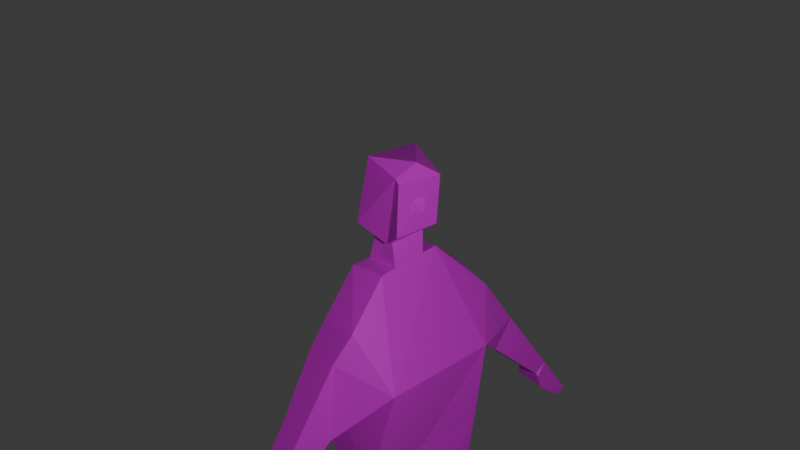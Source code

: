 # Source: meLab.blend  (saved by Blender 5.0.119; exported with 4.5.12 LTS)
import bpy
from mathutils import Matrix  # noqa: F401  (used for matrix-valued properties, if any)

bpy.ops.wm.read_factory_settings(use_empty=True)
scene = bpy.context.scene
scene.name = 'Scene'

# ---- collections
col_collection = bpy.data.collections.new('Collection'); scene.collection.children.link(col_collection)

# ---- images (referenced by path relative to the original .blend; pixels are not part of the script)
import os
ASSET_DIR = os.environ.get("B2B_ASSET_DIR", "")  # directory of the original .blend (textures are referenced by path, not embedded)
HERE = os.path.dirname(os.path.abspath(__file__))  # packed textures are extracted next to this script under _unpacked/

def load_image(name, relpath, width, height, colorspace="sRGB"):
    """Load a texture the original file referenced (path relative to the .blend, or extracted next to this script)."""
    p = next((c for c in (os.path.join(HERE, relpath), os.path.join(ASSET_DIR, relpath)) if relpath and os.path.exists(c)), "")
    if p:
        img = bpy.data.images.load(p, check_existing=True)
        img.name = name
    else:  # same state as the original file: an image datablock whose file is absent (Cycles renders it pink)
        img = bpy.data.images.new(name, width, height)
        img.source = "FILE"
        img.filepath = "//" + (relpath or name)
    img.colorspace_settings.name = colorspace
    return img
img_melab_skintexture_png = load_image('meLab_SkinTexture.png', 'meLab_SkinTexture.png', 1024, 1024, 'sRGB')

# ---- materials (node trees are filled in below, after node groups)
mat_material_001 = bpy.data.materials.new('Material.001')

# ---- material node trees
mat_material_001.use_nodes = True; mat_material_001.node_tree.nodes.clear()
_N = mat_material_001.node_tree.nodes; _L = mat_material_001.node_tree.links
n0 = _N.new('ShaderNodeBsdfPrincipled'); n0.name = 'Principled BSDF'; n0.location = (-200, 100)
n1 = _N.new('ShaderNodeOutputMaterial'); n1.name = 'Material Output'; n1.location = (200, 100)
n2 = _N.new('ShaderNodeTexImage'); n2.name = 'Image Texture'; n2.location = (-612, 17)
n2.image = img_melab_skintexture_png
_L.new(n0.outputs[0], n1.inputs[0])
_L.new(n2.outputs[0], n0.inputs[0])
n1.is_active_output = True

# ---- world
world_world = bpy.data.worlds.new('World'); scene.world = world_world
world_world.use_nodes = True; world_world.node_tree.nodes.clear()
_N = world_world.node_tree.nodes; _L = world_world.node_tree.links
n0 = _N.new('ShaderNodeOutputWorld'); n0.name = 'World Output'; n0.location = (200, 100)
n1 = _N.new('ShaderNodeBackground'); n1.name = 'Background'; n1.location = (-200, 100)
n1.inputs[0].default_value = (0.05088, 0.05088, 0.05088, 1.0)
_L.new(n1.outputs[0], n0.inputs[0])
n0.is_active_output = True
world_world.color = (0.05088, 0.05088, 0.05088)
world_world.sun_shadow_jitter_overblur = 0.0

# ---- cameras
cam_camera = bpy.data.cameras.new('Camera')
cam_camera.clip_end = 100.0
cam_camera.ortho_scale = 7.314

# ---- lights
light_light = bpy.data.lights.new('Light', 'POINT')
light_light.energy = 1000.0
light_light.shadow_soft_size = 0.1

# ---- meshes
me_plane_002 = bpy.data.meshes.new('Plane.002')
me_plane_002.from_pydata([(-0.879, -2.522, -0.04516), (0.7487, -2.551, -0.1385), (-0.9726, -0.8528, -0.07256), (0.856, -0.7576, -0.02934), (-2.549, -3.036, -0.06305), (-0.8892, -1.505, -0.4016), (-1.153, -1.128, -0.09072), (-1.612, -1.775, 6.176e-08), (-2.001, -2.687, 6.281e-08), (-2.459, -3.212, -0.08883), (-2.175, -2.951, -0.08883), (-1.214, -2.002, 6.176e-08), (2.566, -3.08, -0.04708), (1.504, -1.682, 1.174e-07), (0.6232, -1.641, -0.3671), (1.262, -1.998, 8.786e-08), (2.396, -3.099, -0.04708), (2.086, -2.844, -0.04708), (2.034, -2.692, 1.533e-07), (-0.5143, -0.3913, -0.1319), (0.3683, -0.4039, -0.1699), (1.047, -1.073, -0.09072), (-0.1206, -2.577, -0.03407), (-0.5392, -5.724, -0.002866), (-0.6962, -3.856, 0.09021), (-0.2248, -3.824, -0.05081), (-0.7462, -5.718, 0.00373), (-0.2908, -5.705, -0.001111), (0.6519, -5.699, 0.00162), (0.1113, -3.802, -0.04551), (0.6358, -3.757, -0.04575), (0.1972, -5.705, -0.0006146), (0.6639, -4.642, -0.0006574), (-0.74, -1.468, 0.7168), (-0.842, -2.536, 0.468), (0.6347, -3.757, 0.364), (0.7192, -2.59, 0.468), (1.056, -1.06, 0.2691), (0.8212, -0.7912, 0.1936), (-0.4607, -0.3916, 0.2386), (-0.9531, -0.8186, 0.3438), (-1.612, -1.775, 0.2691), (-2.496, -3.055, 0.3127), (-1.214, -2.002, 0.2691), (-1.144, -1.115, 0.2691), (-2.169, -2.948, 0.3306), (-2.001, -2.687, 0.2691), (-2.453, -3.209, 0.3306), (2.375, -3.124, 0.3246), (2.545, -3.105, 0.3246), (1.504, -1.682, 0.2691), (0.7213, -1.556, 0.5986), (1.262, -1.998, 0.2691), (2.065, -2.869, 0.3246), (2.034, -2.692, 0.2691), (0.3351, -0.3533, 0.1885), (-0.2259, -3.824, 0.3589), (-0.06334, -2.571, 0.4307), (-0.7462, -5.718, 0.2728), (-0.5392, -5.724, 0.2662), (-0.6962, -3.856, 0.3593), (-0.2908, -5.705, 0.268), (0.1972, -5.705, 0.2685), (0.6519, -5.699, 0.2707), (0.1102, -3.802, 0.3642), (0.6639, -4.642, 0.2684), (0.3466, -5.357, 0.267), (-0.5691, -5.368, 0.2839), (0.1686, -5.363, 0.2847), (-0.2694, -5.363, 0.2838), (-0.4802, -5.367, 0.2836), (0.6703, -5.35, 0.267), (-0.7533, -5.371, 0.2848), (0.1675, -5.327, -0.01173), (-0.7341, -5.74, 0.8166), (-0.5271, -5.746, 0.81), (-0.7363, -5.592, 0.8184), (-0.2787, -5.727, 0.8117), (0.2093, -5.726, 0.8122), (0.664, -5.721, 0.8145), (0.1855, -5.584, 0.8183), (-0.4633, -5.588, 0.8172), (0.3635, -5.578, 0.8005), (-0.5522, -5.589, 0.8175), (-0.2525, -5.584, 0.8173), (0.6872, -5.571, 0.8005), (2.188, -2.59, 0.2691), (2.04, -2.715, 0.3046), (2.033, -2.72, 0.3046), (2.194, -2.598, 1.734e-07), (-2.168, -2.558, 6.497e-08), (-2.173, -2.565, 0.2691), (0.1861, -0.1169, 0.1542), (-0.2992, -0.1355, 0.1418), (-0.4021, 0.03305, -0.1852), (0.09707, 0.135, -0.2462), (0.3601, 0.01661, 0.06834), (0.1632, 0.02613, 0.369), (-0.3518, 0.6532, 0.3202), (-0.3761, 0.788, -0.03323), (0.3285, 0.7089, -0.112), (0.1649, 0.5768, 0.4086), (-0.3588, 0.6106, 0.3712), (-0.1037, 0.7624, 0.348), (-0.348, 0.01827, 0.3318), (-0.236, -0.1409, 0.1506), (-0.2366, 0.1166, -0.1787), (-0.2724, 0.001201, -0.03235), (0.1306, 0.1041, -0.1042), (0.1447, -0.4007, -0.1603), (-0.2744, -0.3947, -0.1422), (0.1438, -0.3626, 0.2006), (-0.2683, -0.3824, 0.2265), (-0.09032, 0.2498, 0.4407), (-0.0977, 0.5938, 0.3899), (-0.09236, 0.3884, 0.3755), (-0.1606, 0.3886, 0.3703), (-0.01562, 0.3881, 0.3813), (-0.143, 0.2517, 0.3685), (-0.03874, 0.2517, 0.3733)], [], [(14, 1, 22), (5, 22, 0), (0, 25, 24), (22, 25, 0), (24, 23, 26), (23, 25, 27), (23, 24, 25), (8, 7, 11), (11, 6, 5), (9, 4, 10), (10, 4, 8), (7, 8, 90), (19, 5, 2), (2, 5, 6), (6, 11, 7), (20, 5, 19, 110, 109), (21, 20, 3), (16, 17, 12), (12, 18, 89), (13, 14, 21), (21, 14, 20), (29, 32, 31, 73), (31, 32, 28), (22, 1, 29), (29, 30, 32), (29, 1, 30), (20, 14, 5), (5, 14, 22), (12, 17, 18), (18, 15, 13), (15, 14, 13), (51, 57, 36), (33, 34, 57), (34, 60, 56), (57, 34, 56), (60, 72, 67), (71, 66, 82, 85), (63, 71, 85, 79), (46, 43, 41), (43, 33, 44), (47, 45, 42), (45, 46, 42), (41, 91, 46), (39, 40, 33), (40, 44, 33), (44, 41, 43), (55, 111, 112, 39, 33), (37, 38, 55), (48, 49, 53), (49, 86, 87), (50, 37, 51), (37, 55, 51), (64, 68, 66, 65), (72, 58, 74, 76), (57, 64, 36), (64, 65, 35), (64, 35, 36), (55, 33, 51), (33, 57, 51), (49, 87, 88, 53), (54, 50, 52), (52, 50, 51), (12, 89, 86, 49), (5, 0, 34, 33), (23, 27, 61, 59), (1, 14, 51, 36), (30, 1, 36, 35), (31, 28, 63, 62), (14, 15, 52, 51), (21, 3, 38, 37), (22, 29, 64, 57), (17, 16, 48, 53), (19, 2, 40, 39), (32, 30, 35, 65), (18, 17, 53, 88, 54), (7, 90, 91, 41), (29, 73, 68, 64), (15, 18, 54, 52), (11, 5, 33, 43), (28, 32, 65, 71, 63), (20, 109, 111, 55), (2, 6, 44, 40), (3, 20, 55, 38), (6, 7, 41, 44), (13, 21, 37, 50), (10, 8, 46, 45), (25, 22, 57, 56), (4, 9, 47, 42), (26, 23, 59, 58), (9, 10, 45, 47), (0, 24, 60, 34), (8, 11, 43, 46), (27, 25, 56, 69, 61), (16, 12, 49, 48), (24, 26, 58, 72, 60), (75, 77, 84, 81), (70, 69, 56), (67, 70, 56, 60), (68, 73, 31, 62), (69, 70, 81, 84), (66, 71, 65), (66, 68, 80, 82), (75, 81, 83), (78, 79, 85, 82), (82, 80, 78), (83, 76, 74, 75), (58, 59, 75, 74), (70, 67, 83, 81), (59, 61, 77, 75), (67, 72, 76, 83), (68, 62, 78, 80), (61, 69, 84, 77), (62, 63, 79, 78), (87, 86, 50, 54), (88, 87, 54), (89, 18, 13), (86, 89, 13, 50), (46, 91, 42), (91, 90, 4, 42), (90, 8, 4), (107, 108, 109, 110), (93, 105, 92, 97), (105, 112, 111, 92), (92, 108, 95, 96), (92, 96, 97), (93, 97, 104), (94, 93, 98), (95, 106, 94, 99), (96, 95, 100), (97, 96, 101), (93, 104, 102, 98), (94, 98, 99), (95, 99, 100), (96, 100, 101), (98, 102, 103), (99, 98, 103), (100, 99, 103), (101, 100, 103), (102, 114, 101, 103), (104, 97, 119, 118), (112, 110, 19, 39), (106, 107, 94), (107, 105, 93, 94), (108, 107, 106, 95), (108, 92, 111, 109), (105, 107, 110, 112), (29, 22, 25), (113, 115, 116), (113, 117, 115), (115, 117, 101, 114), (116, 115, 114, 102), (113, 116, 102, 104, 118), (118, 119, 113), (113, 119, 117), (101, 117, 119, 97)])
_k = {(58, 59): 0.23855, (58, 72): 0.23855, (59, 61): 0.23855, (62, 63): 0.23855, (62, 68): 0.23855, (61, 69): 0.23855, (63, 71): 0.23855, (69, 70): 0.23855, (67, 70): 0.23855, (66, 68): 0.23855, (66, 71): 0.23855, (67, 72): 0.23855, (74, 75): 0.23855, (74, 76): 0.23855, (75, 77): 0.23855, (78, 79): 0.23855, (78, 80): 0.23855, (75, 81): 0.23855, (78, 82): 0.23855, (75, 83): 0.23855, (77, 84): 0.23855, (79, 85): 0.23855, (81, 84): 0.23855, (81, 83): 0.23855, (80, 82): 0.23855, (82, 85): 0.23855, (76, 83): 0.23855}
me_plane_002.attributes.new('crease_edge', 'FLOAT', 'EDGE').data.foreach_set('value', [_k.get((min(e.vertices), max(e.vertices)), 0.0) for e in me_plane_002.edges])
_uv = me_plane_002.uv_layers.new(name='UVMap')
_uv.uv.foreach_set('vector', [0.2046, 0.2043, 0.2092, 0.3112, 0.1064, 0.3047, 0.02813, 0.1731, 0.1064, 0.3047, 0.01769, 0.2905, 0.01769, 0.2905, 0.08119, 0.4504, 0.02496, 0.4484, 0.1064, 0.3047, 0.08119, 0.4504, 0.01769, 0.2905, 0.02496, 0.4484, 0.02432, 0.6703, -8.684e-09, 0.6674, 0.02432, 0.6703, 0.08119, 0.4504, 0.05375, 0.6706, 0.02432, 0.6703, 0.02496, 0.4484, 0.08119, 0.4504, 0.6391, 0.8305, 0.6125, 0.7164, 0.6662, 0.7102, 0.3398, 0.8645, 0.3398, 0.9671, 0.2995, 0.9236, 0.6326, 0.9128, 0.6116, 0.9023, 0.6414, 0.8681, 0.6414, 0.8681, 0.6116, 0.9023, 0.6391, 0.8305, 0.6125, 0.7164, 0.6391, 0.8305, 0.6141, 0.8298, 0.083, 0.0443, 0.02813, 0.1731, 0.02409, 0.09352, 0.02409, 0.09352, 0.02813, 0.1731, -6.292e-09, 0.1242, 0.6116, 0.623, 0.6662, 0.7102, 0.6125, 0.7164, 0.1869, 0.05503, 0.02813, 0.1731, 0.083, 0.0443, 0.1112, 0.04722, 0.1605, 0.05231, 0.2595, 0.1402, 0.1869, 0.05503, 0.2402, 0.1007, 0.3971, 0.3919, 0.3633, 0.3588, 0.4173, 0.3914, 0.4173, 0.3914, 0.3587, 0.34, 0.3784, 0.3306, 0.3068, 0.2158, 0.2046, 0.2043, 0.2595, 0.1402, 0.2595, 0.1402, 0.2046, 0.2043, 0.1869, 0.05503, 0.121, 0.4511, 0.1771, 0.5553, 0.1112, 0.6755, 0.1116, 0.6308, 0.1112, 0.6755, 0.1771, 0.5553, 0.1647, 0.6795, 0.1064, 0.3047, 0.2092, 0.3112, 0.121, 0.4511, 0.121, 0.4511, 0.1832, 0.4512, 0.1771, 0.5553, 0.121, 0.4511, 0.2092, 0.3112, 0.1832, 0.4512, 0.1869, 0.05503, 0.2046, 0.2043, 0.02813, 0.1731, 0.02813, 0.1731, 0.2046, 0.2043, 0.1064, 0.3047, 0.4173, 0.3914, 0.3633, 0.3588, 0.3587, 0.34, 0.3587, 0.34, 0.275, 0.2506, 0.3068, 0.2158, 0.275, 0.2506, 0.2046, 0.2043, 0.3068, 0.2158, 0.6301, 0.4447, 0.5278, 0.3344, 0.6194, 0.3235, 0.4586, 0.4707, 0.4364, 0.3469, 0.5278, 0.3344, 0.4364, 0.3469, 0.44, 0.1904, 0.4956, 0.189, 0.5278, 0.3344, 0.4364, 0.3469, 0.4956, 0.189, 0.44, 0.1904, 0.4173, 0.01298, 0.439, 0.01132, 0.8292, 0.9571, 0.791, 0.9583, 0.791, 0.8909, 0.8292, 0.8897, 0.8934, 0.5088, 0.8916, 0.55, 0.8299, 0.5207, 0.8293, 0.5029, 0.6911, 0.7045, 0.7201, 0.8242, 0.6662, 0.819, 0.0859, 0.8918, 0.0859, 0.8123, 0.1571, 0.8166, 0.683, 0.623, 0.6926, 0.6675, 0.6684, 0.6351, 0.6926, 0.6675, 0.6911, 0.7045, 0.6684, 0.6351, 0.6662, 0.819, 0.6662, 0.7045, 0.6911, 0.7045, 0.5056, 0.5957, 0.4426, 0.5506, 0.4586, 0.4707, 0.4426, 0.5506, 0.4173, 0.518, 0.4586, 0.4707, 0.6662, 0.9144, 0.6662, 0.819, 0.7201, 0.8242, 0.5999, 0.5917, 0.5772, 0.5927, 0.5284, 0.5947, 0.5056, 0.5957, 0.4586, 0.4707, 0.6766, 0.5004, 0.6572, 0.5395, 0.5999, 0.5917, 0.8091, 0.243, 0.8293, 0.2434, 0.7754, 0.2764, 0.8293, 0.2434, 0.7932, 0.3081, 0.7742, 0.2949, 0.7226, 0.4224, 0.6766, 0.5004, 0.6301, 0.4447, 0.6766, 0.5004, 0.5999, 0.5917, 0.6301, 0.4447, 0.5353, 0.188, 0.5258, 0.003906, 0.5469, 0.002717, 0.5919, 0.08334, 0.8996, 0.04492, 0.8972, 0.004033, 0.9614, -2.955e-09, 0.962, 0.01739, 0.5278, 0.3344, 0.5353, 0.188, 0.6194, 0.3235, 0.5353, 0.188, 0.5919, 0.08334, 0.5975, 0.1875, 0.5353, 0.188, 0.5975, 0.1875, 0.6194, 0.3235, 0.5999, 0.5917, 0.4586, 0.4707, 0.6301, 0.4447, 0.4586, 0.4707, 0.5278, 0.3344, 0.6301, 0.4447, 0.8293, 0.2434, 0.7742, 0.2949, 0.7734, 0.2943, 0.7754, 0.2764, 0.774, 0.2978, 0.7226, 0.4224, 0.6907, 0.3878, 0.6907, 0.3878, 0.7226, 0.4224, 0.6301, 0.4447, 0.7638, 0.6268, 0.7585, 0.6844, 0.7267, 0.6847, 0.7201, 0.623, 0.8293, 0.5029, 0.8685, 0.3823, 0.9292, 0.3789, 0.962, 0.5027, 0.2448, 0.9529, 0.2154, 0.9523, 0.2158, 0.9205, 0.2453, 0.9211, 0.9222, 0.8826, 0.9441, 0.9917, 0.8293, 0.9956, 0.851, 0.8743, 0.919, 0.7399, 0.9222, 0.8826, 0.851, 0.8743, 0.8706, 0.7375, 0.2149, 0.8911, 0.1612, 0.8901, 0.1617, 0.8583, 0.2154, 0.8593, 0.2154, 0.794, 0.1464, 0.742, 0.1497, 0.7104, 0.2154, 0.6795, 0.7699, 0.867, 0.7626, 0.9046, 0.7201, 0.9053, 0.7274, 0.8677, 0.424, 1.0, 0.4189, 0.8534, 0.4672, 0.852, 0.4791, 0.9985, 0.08639, 0.9476, 0.08639, 0.912, 0.1304, 0.9135, 0.1304, 0.9491, -1.627e-08, 0.9326, 0.002557, 0.8773, 0.04776, 0.8645, 0.04237, 0.9251, 0.9189, 0.6352, 0.919, 0.7399, 0.8706, 0.7375, 0.8872, 0.6336, 0.4124, 0.7704, 0.4173, 0.7891, 0.3735, 0.7908, 0.3763, 0.7729, 0.3806, 0.7697, 0.8101, 0.7295, 0.8099, 0.8154, 0.7781, 0.8152, 0.7784, 0.7285, 0.4189, 0.8534, 0.4173, 0.6733, 0.4522, 0.6681, 0.4672, 0.852, 0.4173, 0.6803, 0.4124, 0.7704, 0.3806, 0.7697, 0.3856, 0.6795, 0.1454, 0.7679, 0.0859, 0.8123, 0.0859, 0.6795, 0.1464, 0.7361, 0.9251, 0.5104, 0.9189, 0.6352, 0.8872, 0.6336, 0.8916, 0.55, 0.8934, 0.5088, 0.4173, 0.8669, 0.409, 0.892, 0.3699, 0.8814, 0.3778, 0.8602, 0.819, 0.6284, 0.821, 0.6589, 0.7786, 0.6561, 0.7699, 0.623, 0.4091, 0.8028, 0.4173, 0.8669, 0.3778, 0.8602, 0.3699, 0.7908, 0.821, 0.6589, 0.8101, 0.7295, 0.7784, 0.7285, 0.7786, 0.6561, 0.7589, 0.7941, 0.7699, 0.867, 0.7274, 0.8677, 0.7272, 0.7934, 0.6969, 0.964, 0.6662, 0.9526, 0.6664, 0.9208, 0.6969, 0.9144, 0.6116, 0.8502, 0.6055, 0.9973, 0.5504, 0.9965, 0.5632, 0.849, 0.8174, 0.8677, 0.8195, 0.8895, 0.7699, 0.8876, 0.7727, 0.8691, 0.2692, 0.9525, 0.2448, 0.9529, 0.2453, 0.9211, 0.2697, 0.9207, 0.6462, 0.9624, 0.6116, 0.9626, 0.6116, 0.9131, 0.6462, 0.9128, 0.8685, 0.3823, 0.8812, 0.223, 0.913, 0.2223, 0.9292, 0.3789, 0.07954, 0.8652, 0.07954, 0.9607, 0.04776, 0.9601, 0.04776, 0.8645, 0.6116, 0.628, 0.6116, 0.8502, 0.5632, 0.849, 0.5768, 0.6675, 0.5798, 0.6272, 0.08639, 0.912, 0.0859, 0.8918, 0.1299, 0.8934, 0.1304, 0.9135, 0.8812, 0.223, 0.8654, 0.004716, 0.8972, 0.004033, 0.8996, 0.04492, 0.913, 0.2223, 0.08575, 0.7982, 0.08398, 0.8276, 0.06725, 0.8309, 0.06723, 0.806, 0.4495, 0.01052, 0.4743, 0.008596, 0.4956, 0.189, 0.439, 0.01132, 0.4495, 0.01052, 0.4956, 0.189, 0.44, 0.1904, 0.4522, 0.6681, 0.4173, 0.6733, 0.4173, 0.6284, 0.4491, 0.6275, 0.2154, 0.9586, 0.1905, 0.9594, 0.1905, 0.892, 0.2154, 0.8911, 0.5469, 0.002717, 0.585, -2.797e-08, 0.5919, 0.08334, 0.791, 0.9583, 0.7699, 0.9569, 0.7699, 0.8895, 0.791, 0.8909, 0.08575, 0.7982, 0.06723, 0.806, 0.06723, 0.7955, 0.2869, 0.8587, 0.2874, 0.9124, 0.2697, 0.9155, 0.2697, 0.8773, 0.2697, 0.8773, 0.27, 0.8562, 0.2869, 0.8587, 0.06723, 0.7955, 0.06724, 0.7737, 0.08468, 0.7738, 0.08575, 0.7982, 0.2697, 0.9207, 0.2453, 0.9211, 0.2448, 0.8568, 0.2692, 0.8564, 0.1905, 0.9594, 0.18, 0.9597, 0.18, 0.8923, 0.1905, 0.892, 0.2453, 0.9211, 0.2158, 0.9205, 0.2154, 0.8562, 0.2448, 0.8568, 0.18, 0.9597, 0.1583, 0.9603, 0.1583, 0.8929, 0.18, 0.8923, 0.4522, 0.6681, 0.4491, 0.6275, 0.5133, 0.623, 0.5144, 0.6401, 0.5798, 0.6272, 0.5768, 0.6675, 0.5144, 0.6398, 0.5156, 0.623, 0.2154, 0.8593, 0.1617, 0.8583, 0.1612, 0.794, 0.2149, 0.795, 0.7742, 0.2949, 0.7932, 0.3081, 0.7226, 0.4224, 0.774, 0.2978, 0.3659, 0.6795, 0.3667, 0.6797, 0.3659, 0.6844, 0.3784, 0.3306, 0.3587, 0.34, 0.3068, 0.2158, 0.7267, 0.6847, 0.7585, 0.6844, 0.7589, 0.7941, 0.7272, 0.7934, 0.6911, 0.7045, 0.6662, 0.7045, 0.6684, 0.6351, 0.7781, 0.8152, 0.8099, 0.8154, 0.8174, 0.8677, 0.7727, 0.8691, 0.6141, 0.8298, 0.6391, 0.8305, 0.6116, 0.9023, 0.1152, -3.69e-09, 0.1654, 0.002533, 0.1605, 0.05231, 0.1112, 0.04722, 0.248, 0.498, 0.2555, 0.499, 0.3054, 0.499, 0.3044, 0.5191, 0.5353, 0.623, 0.5284, 0.5947, 0.5772, 0.5927, 0.5851, 0.6212, 0.3054, 0.499, 0.3018, 0.4757, 0.2955, 0.451, 0.3264, 0.4883, 0.2689, 0.8562, 0.2559, 0.8435, 0.2857, 0.8394, 0.248, 0.498, 0.3044, 0.5191, 0.2479, 0.5187, 0.359, 0.7697, 0.3157, 0.779, 0.3007, 0.6901, 0.2807, 0.7507, 0.2415, 0.7571, 0.2232, 0.7692, 0.2154, 0.6795, 0.2559, 0.8435, 0.2154, 0.8387, 0.2154, 0.7692, 0.2857, 0.8394, 0.2559, 0.8435, 0.2827, 0.7718, 0.3157, 0.779, 0.2995, 0.7591, 0.2995, 0.6992, 0.3007, 0.6901, 0.359, 0.7697, 0.3007, 0.6901, 0.3659, 0.6795, 0.2807, 0.7507, 0.2154, 0.6795, 0.2995, 0.6795, 0.2559, 0.8435, 0.2154, 0.7692, 0.2827, 0.7718, 0.2342, 0.5838, 0.2509, 0.5765, 0.2708, 0.6104, 0.002529, 0.7805, 0.06723, 0.7737, 0.04867, 0.81, 4.365e-09, 0.8645, 0.002529, 0.7805, 0.04867, 0.81, 0.06723, 0.8638, 4.365e-09, 0.8645, 0.04867, 0.81, 0.2509, 0.5765, 0.2875, 0.581, 0.3244, 0.5854, 0.2708, 0.6104, 0.248, 0.5188, 0.3044, 0.5191, 0.2821, 0.543, 0.2743, 0.5431, 0.04776, 0.9472, 0.007643, 0.9599, -1.627e-08, 0.9326, 0.04237, 0.9251, 0.2561, 0.4593, 0.2515, 0.477, 0.2362, 0.4589, 0.2515, 0.477, 0.2555, 0.499, 0.248, 0.498, 0.2362, 0.4589, 0.3018, 0.4757, 0.2515, 0.477, 0.2561, 0.4593, 0.2955, 0.451, 0.3934, 0.9395, 0.3721, 0.9213, 0.3699, 0.892, 0.4128, 0.892, 0.7361, 0.9159, 0.7616, 0.9053, 0.7616, 0.9536, 0.7201, 0.9405, 0.121, 0.4511, 0.1064, 0.3047, 0.08119, 0.4504, 0.2785, 0.547, 0.281, 0.5563, 0.2713, 0.5547, 0.2785, 0.547, 0.2919, 0.5582, 0.281, 0.5563, 0.281, 0.5563, 0.2919, 0.5582, 0.3244, 0.5854, 0.2875, 0.581, 0.2713, 0.5547, 0.281, 0.5563, 0.2875, 0.581, 0.2509, 0.5765, 0.2785, 0.547, 0.2713, 0.5547, 0.2509, 0.5765, 0.248, 0.5188, 0.2743, 0.5431, 0.2743, 0.5431, 0.2821, 0.543, 0.2785, 0.547, 0.2785, 0.547, 0.2821, 0.543, 0.2919, 0.5582, 0.3244, 0.5854, 0.2919, 0.5582, 0.2821, 0.543, 0.3044, 0.5191])
_ca = me_plane_002.color_attributes.new('Color', 'FLOAT_COLOR', 'POINT')
_ca.data.foreach_set('color', [1.0, 1.0, 1.0, 1.0, 1.0, 1.0, 1.0, 1.0, 1.0, 1.0, 1.0, 1.0, 1.0, 1.0, 1.0, 1.0, 1.0, 1.0, 1.0, 1.0, 1.0, 1.0, 1.0, 1.0, 1.0, 1.0, 1.0, 1.0, 1.0, 1.0, 1.0, 1.0, 1.0, 1.0, 1.0, 1.0, 1.0, 1.0, 1.0, 1.0, 1.0, 1.0, 1.0, 1.0, 1.0, 1.0, 1.0, 1.0, 1.0, 1.0, 1.0, 1.0, 1.0, 1.0, 1.0, 1.0, 1.0, 1.0, 1.0, 1.0, 1.0, 1.0, 1.0, 1.0, 1.0, 1.0, 1.0, 1.0, 1.0, 1.0, 1.0, 1.0, 1.0, 1.0, 1.0, 1.0, 1.0, 1.0, 1.0, 1.0, 1.0, 1.0, 1.0, 1.0, 1.0, 1.0, 1.0, 1.0, 1.0, 1.0, 1.0, 1.0, 1.0, 1.0, 1.0, 1.0, 1.0, 1.0, 1.0, 1.0, 1.0, 1.0, 1.0, 1.0, 1.0, 1.0, 1.0, 1.0, 1.0, 1.0, 1.0, 1.0, 1.0, 1.0, 1.0, 1.0, 1.0, 1.0, 1.0, 1.0, 1.0, 1.0, 1.0, 1.0, 1.0, 1.0, 1.0, 1.0, 1.0, 1.0, 1.0, 1.0, 1.0, 1.0, 1.0, 1.0, 1.0, 1.0, 1.0, 1.0, 1.0, 1.0, 1.0, 1.0, 1.0, 1.0, 1.0, 1.0, 1.0, 1.0, 1.0, 1.0, 1.0, 1.0, 1.0, 1.0, 1.0, 1.0, 1.0, 1.0, 1.0, 1.0, 1.0, 1.0, 1.0, 1.0, 1.0, 1.0, 1.0, 1.0, 1.0, 1.0, 1.0, 1.0, 1.0, 1.0, 1.0, 1.0, 1.0, 1.0, 1.0, 1.0, 1.0, 1.0, 1.0, 1.0, 1.0, 1.0, 1.0, 1.0, 1.0, 1.0, 1.0, 1.0, 1.0, 1.0, 1.0, 1.0, 1.0, 1.0, 1.0, 1.0, 1.0, 1.0, 1.0, 1.0, 1.0, 1.0, 1.0, 1.0, 1.0, 1.0, 1.0, 1.0, 1.0, 1.0, 1.0, 1.0, 1.0, 1.0, 1.0, 1.0, 1.0, 1.0, 1.0, 1.0, 1.0, 1.0, 1.0, 1.0, 1.0, 1.0, 1.0, 1.0, 1.0, 1.0, 1.0, 1.0, 1.0, 1.0, 1.0, 1.0, 1.0, 1.0, 1.0, 1.0, 1.0, 1.0, 1.0, 1.0, 1.0, 1.0, 1.0, 1.0, 1.0, 1.0, 1.0, 1.0, 1.0, 1.0, 1.0, 1.0, 1.0, 1.0, 1.0, 1.0, 1.0, 1.0, 1.0, 1.0, 1.0, 1.0, 1.0, 1.0, 1.0, 1.0, 1.0, 1.0, 1.0, 1.0, 1.0, 1.0, 1.0, 1.0, 1.0, 1.0, 1.0, 1.0, 1.0, 1.0, 1.0, 1.0, 1.0, 1.0, 1.0, 1.0, 1.0, 1.0, 1.0, 1.0, 1.0, 1.0, 1.0, 1.0, 1.0, 1.0, 1.0, 1.0, 1.0, 1.0, 1.0, 1.0, 1.0, 1.0, 1.0, 1.0, 1.0, 1.0, 1.0, 1.0, 1.0, 1.0, 1.0, 1.0, 1.0, 1.0, 1.0, 1.0, 1.0, 1.0, 1.0, 1.0, 1.0, 1.0, 1.0, 1.0, 1.0, 1.0, 1.0, 1.0, 1.0, 1.0, 1.0, 1.0, 1.0, 1.0, 1.0, 1.0, 1.0, 1.0, 1.0, 1.0, 1.0, 1.0, 1.0, 1.0, 1.0, 1.0, 1.0, 1.0, 1.0, 1.0, 1.0, 1.0, 1.0, 1.0, 1.0, 1.0, 0.0, 0.0, 0.0, 1.0, 0.0, 0.0, 0.0, 1.0, 1.0, 1.0, 1.0, 1.0, 1.0, 1.0, 1.0, 1.0, 1.0, 1.0, 1.0, 1.0, 0.0, 0.0, 0.0, 1.0, 1.0, 1.0, 1.0, 1.0, 1.0, 1.0, 1.0, 1.0, 1.0, 1.0, 1.0, 1.0, 0.0, 0.0, 0.0, 1.0, 1.0, 1.0, 1.0, 1.0, 1.0, 1.0, 1.0, 1.0, 0.0, 0.0, 0.0, 1.0, 0.0, 0.0, 0.0, 1.0, 1.0, 1.0, 1.0, 1.0, 1.0, 1.0, 1.0, 1.0, 1.0, 1.0, 1.0, 1.0, 1.0, 1.0, 1.0, 1.0, 1.0, 1.0, 1.0, 1.0, 1.0, 1.0, 1.0, 1.0, 1.0, 1.0, 1.0, 1.0, 0.4856, 0.4856, 0.4856, 1.0, 0.5014, 0.5014, 0.5014, 1.0, 0.4899, 0.4899, 0.4899, 1.0, 0.6201, 0.6201, 0.6201, 1.0, 0.3434, 0.3434, 0.3434, 1.0, 0.4196, 0.4196, 0.4196, 1.0, 0.4176, 0.4176, 0.4176, 1.0])
me_plane_002.materials.append(mat_material_001)
me_plane_002.update()
arm_armature = bpy.data.armatures.new('Armature')  # bones are not reproduced

# ---- objects
ob_plane = bpy.data.objects.new('Plane', me_plane_002)
ob_armature = bpy.data.objects.new('Armature', arm_armature)
ob_light = bpy.data.objects.new('Light', light_light)
ob_camera = bpy.data.objects.new('Camera', cam_camera)

# ---- transforms, parenting, visibility, modifiers, constraints
ob_plane.parent = ob_armature
ob_plane.matrix_parent_inverse = Matrix(((1.0, -0.0, -0.0, -0.007278), (-0.0, 1.0, 0.0, 0.06945), (-0.0, -0.0, 1.0, 0.3779), (-0.0, 0.0, -0.0, 1.0)))
ob_plane.location = (0.0, 0.0, 0.0)
ob_plane.rotation_euler = (1.571, 0.0, 1.571)
_vg = ob_plane.vertex_groups.new(name='Group')
for _i, _w in zip([55, 92, 93, 94, 95, 96, 97, 98, 99, 100, 101, 102, 103, 104, 105, 106, 107, 110, 111, 112, 113, 114, 115, 116, 117, 118, 119], [0.9901, 0.9951, 1.0, 0.9991, 0.991, 0.9997, 0.9992, 0.9984, 0.9986, 0.9918, 0.9984, 0.9999, 0.9996, 1.0, 0.9504, 0.9995, 0.01688, 0.6389, 0.8413, 0.1667, 0.9996, 0.9991, 0.9994, 0.9997, 0.9992, 0.9996, 0.9995]): _vg.add([_i], _w, 'REPLACE')
_vg = ob_plane.vertex_groups.new(name='Bone')
for _i, _w in zip([39, 55, 92, 93, 94, 96, 97, 104, 105, 107, 108, 111, 112, 113, 115, 116, 117, 118, 119], [0.01653, 0.0009672, 0.4316, 0.4442, 0.04161, 0.09438, 0.109, 0.1669, 0.5588, 0.0823, 0.03113, 0.07232, 0.0716, 0.0561, 0.0406, 0.04142, 0.03967, 0.07117, 0.06351]): _vg.add([_i], _w, 'REPLACE')
_vg = ob_plane.vertex_groups.new(name='Bone.001')
for _i, _w in zip([2, 3, 19, 20, 33, 38, 39, 40, 55, 92, 93, 96, 97, 104, 105, 107, 109, 110, 111, 112, 113, 115, 116, 117, 118, 119], [0.007329, 0.03282, 0.279, 0.1895, 0.006538, 0.05629, 0.3179, 0.05853, 0.216, 0.1509, 0.09429, 0.01862, 0.01515, 0.02263, 0.1132, 0.06305, 0.6533, 0.7699, 0.5827, 0.6303, 0.007795, 0.005642, 0.005756, 0.005513, 0.009811, 0.008825]): _vg.add([_i], _w, 'REPLACE')
_vg = ob_plane.vertex_groups.new(name='Bone.002')
for _i, _w in zip([2, 19, 39, 40, 110, 112], [0.05341, 0.5584, 0.4626, 0.08302, 0.1012, 0.1463]): _vg.add([_i], _w, 'REPLACE')
_vg = ob_plane.vertex_groups.new(name='Bone.003')
for _i, _w in zip([0, 2, 5, 6, 7, 11, 14, 19, 33, 34, 39, 40, 41, 43, 44, 51, 110, 112], [0.03344, 0.9088, 0.925, 0.9831, 0.9474, 0.9738, 0.01098, 0.1248, 0.8251, 0.03995, 0.1394, 0.8255, 0.55, 0.9281, 0.9466, 0.02316, 0.02564, 0.06084]): _vg.add([_i], _w, 'REPLACE')
_vg = ob_plane.vertex_groups.new(name='Bone.004')
for _i, _w in zip([4, 7, 8, 9, 10, 41, 42, 43, 45, 46, 47, 90, 91], [0.9998, 0.05215, 0.9924, 0.9997, 0.9987, 0.4493, 0.9996, 0.06314, 0.9969, 0.9872, 0.9994, 0.9936, 0.9913]): _vg.add([_i], _w, 'REPLACE')
_vg = ob_plane.vertex_groups.new(name='Bone.005')
for _i, _w in zip([3, 20, 38, 55, 92, 109, 110, 111, 112], [0.1494, 0.724, 0.1768, 0.6638, 0.06043, 0.2375, 0.01409, 0.2426, 0.03814]): _vg.add([_i], _w, 'REPLACE')
_vg = ob_plane.vertex_groups.new(name='Bone.006')
for _i, _w in zip([1, 3, 13, 14, 15, 20, 21, 33, 36, 37, 38, 50, 51, 52, 54, 55, 111], [0.03614, 0.8021, 0.9923, 0.8515, 0.9824, 0.07214, 0.9855, 0.02603, 0.05196, 0.9837, 0.7511, 0.9849, 0.8405, 0.9729, 0.00553, 0.07879, 0.00868]): _vg.add([_i], _w, 'REPLACE')
_vg = ob_plane.vertex_groups.new(name='Bone.007')
for _i, _w in zip([12, 16, 17, 18, 48, 49, 53, 54, 86, 87, 88, 89], [0.9996, 0.9995, 0.9985, 0.9946, 0.9971, 0.9983, 0.99, 0.9721, 0.981, 0.9803, 0.9804, 0.9962]): _vg.add([_i], _w, 'REPLACE')
_vg = ob_plane.vertex_groups.new(name='Bone.008')
_vg = ob_plane.vertex_groups.new(name='Bone.009')
for _i, _w in zip([22, 33, 34, 36, 51, 57], [0.07596, 0.001821, 0.06794, 0.07334, 0.0007926, 0.6774]): _vg.add([_i], _w, 'REPLACE')
_vg = ob_plane.vertex_groups.new(name='Bone.010')
for _i, _w in zip([0, 5, 22, 24, 25, 29, 33, 34, 56, 57, 60, 69, 70], [0.8644, 0.009232, 0.07993, 0.1154, 0.8411, 0.02442, 0.05683, 0.8283, 0.8076, 0.08771, 0.1466, 0.06824, 0.002302]): _vg.add([_i], _w, 'REPLACE')
_vg = ob_plane.vertex_groups.new(name='Bone.011')
for _i, _w in zip([23, 24, 25, 26, 27, 56, 58, 59, 60, 61, 67, 69, 70, 72, 74, 75, 76, 77, 81, 83, 84], [1.001, 0.8738, 0.07742, 1.003, 1.0, 0.155, 1.001, 1.011, 0.8436, 1.047, 0.9859, 0.9257, 0.9717, 0.9874, 0.9991, 1.0, 0.9973, 1.002, 0.9963, 0.9968, 0.9969]): _vg.add([_i], _w, 'REPLACE')
_vg = ob_plane.vertex_groups.new(name='Bone.012')
for _i, _w in zip([0, 1, 22, 57], [0.05491, 0.03558, 0.7348, 0.09849]): _vg.add([_i], _w, 'REPLACE')
_vg = ob_plane.vertex_groups.new(name='Bone.013')
for _i, _w in zip([1, 14, 22, 25, 29, 30, 32, 35, 36, 51, 57, 64, 65, 73], [0.8913, 0.05539, 0.05995, 0.02513, 0.4845, 0.9359, 0.02371, 0.8824, 0.8352, 0.05647, 0.07602, 0.5078, 0.06002, 0.07803]): _vg.add([_i], _w, 'REPLACE')
_vg = ob_plane.vertex_groups.new(name='Bone.014')
for _i, _w in zip([25, 28, 29, 30, 31, 32, 35, 62, 63, 64, 65, 66, 68, 71, 73, 78, 79, 80, 82, 85], [0.02206, 1.002, 0.4705, 0.05813, 1.022, 0.9614, 0.1083, 1.002, 1.002, 0.4758, 0.9385, 0.9986, 0.9809, 0.9935, 0.9149, 0.9989, 0.9992, 0.9971, 0.9983, 0.9988]): _vg.add([_i], _w, 'REPLACE')
_vg = ob_plane.vertex_groups.new(name='Bone.015')
for _i, _w in zip([92, 93, 94, 95, 96, 97, 98, 99, 100, 101, 102, 103, 104, 105, 106, 107, 108, 113, 114, 115, 116, 117, 118, 119], [0.1741, 0.2915, 0.4518, 0.4591, 0.2022, 0.6582, 0.06622, 0.05886, 0.07174, 0.06708, 0.0918, 0.001097, 0.5989, 0.1914, 0.4565, 0.4231, 0.4392, 0.3832, 0.07947, 0.2993, 0.307, 0.2906, 0.4125, 0.4217]): _vg.add([_i], _w, 'REPLACE')
_vg = ob_plane.vertex_groups.new(name='Bone.016')
for _i, _w in zip([92, 93, 94, 95, 96, 97, 98, 99, 100, 101, 102, 103, 104, 105, 106, 107, 108, 113, 114, 115, 116, 117, 118, 119], [0.1639, 0.1341, 0.4783, 0.5197, 0.6516, 0.184, 0.9266, 0.9358, 0.9178, 0.9159, 0.8931, 0.97, 0.1837, 0.09262, 0.5098, 0.4133, 0.486, 0.5283, 0.9045, 0.6322, 0.6237, 0.6418, 0.4815, 0.4801]): _vg.add([_i], _w, 'REPLACE')
_m = ob_plane.modifiers.new('Armature', 'ARMATURE')
_m.object = ob_armature
ob_armature.location = (0.007278, -0.06945, -0.3779)
ob_light.location = (7.277, -3.241, 3.156)
ob_light.rotation_euler = (0.6503, 0.05522, 1.866)
ob_light.lock_rotations_4d = False
ob_light.empty_display_type = 'ARROWS'
ob_light.color = (0.0, 0.0, 0.0, 0.0)
ob_light.lineart.crease_threshold = 0.0
ob_camera.location = (7.359, -6.926, 4.958)
ob_camera.rotation_euler = (1.109, 0.0, 0.8149)
ob_camera.lock_rotations_4d = False
ob_camera.empty_display_type = 'ARROWS'
ob_camera.color = (0.0, 0.0, 0.0, 0.0)
ob_camera.display_type = 'WIRE'
ob_camera.lineart.crease_threshold = 0.0

# ---- collection membership
scene.collection.objects.link(ob_plane)
scene.collection.objects.link(ob_armature)
col_collection.objects.link(ob_light)
col_collection.objects.link(ob_camera)

# ---- scene / render settings (as saved in the file)
scene.camera = ob_camera
scene.frame_start = 1; scene.frame_end = 24; scene.frame_set(0)
scene.render.engine = 'BLENDER_EEVEE_NEXT'
scene.render.bake_bias = 0.0
scene.render.bake_samples = 0
scene.cycles.sampling_pattern = 'TABULATED_SOBOL'
scene.eevee.use_volume_custom_range = False
bpy.context.view_layer.update()
